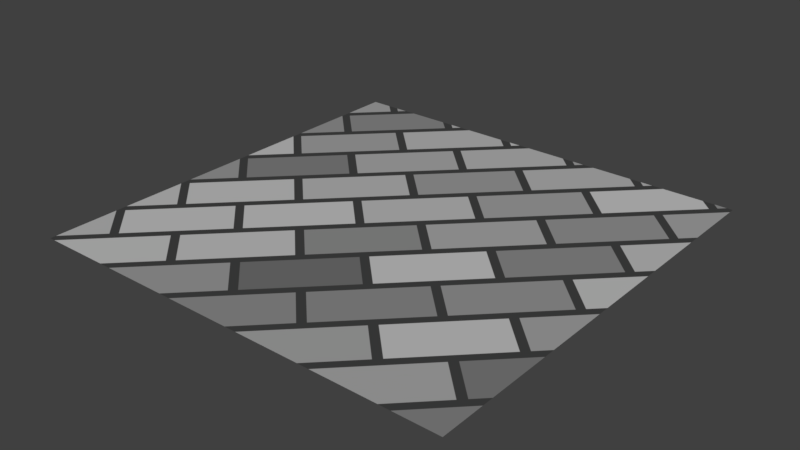 # Source: block.blend  (saved by Blender 2.79.0; exported with 4.5.12 LTS)
import bpy
from mathutils import Matrix  # noqa: F401  (used for matrix-valued properties, if any)

bpy.ops.wm.read_factory_settings(use_empty=True)
scene = bpy.context.scene
scene.name = 'Scene'

# ---- collections
col_collection_1 = bpy.data.collections.new('Collection 1'); scene.collection.children.link(col_collection_1)

# ---- images (referenced by path relative to the original .blend; pixels are not part of the script)
import os
ASSET_DIR = os.environ.get("B2B_ASSET_DIR", "")  # directory of the original .blend (textures are referenced by path, not embedded)
HERE = os.path.dirname(os.path.abspath(__file__))  # packed textures are extracted next to this script under _unpacked/

def load_image(name, relpath, width, height, colorspace="sRGB"):
    """Load a texture the original file referenced (path relative to the .blend, or extracted next to this script)."""
    p = next((c for c in (os.path.join(HERE, relpath), os.path.join(ASSET_DIR, relpath)) if relpath and os.path.exists(c)), "")
    if p:
        img = bpy.data.images.load(p, check_existing=True)
        img.name = name
    else:  # same state as the original file: an image datablock whose file is absent (Cycles renders it pink)
        img = bpy.data.images.new(name, width, height)
        img.source = "FILE"
        img.filepath = "//" + (relpath or name)
    img.colorspace_settings.name = colorspace
    return img
img_arrow_png = load_image('arrow.png', 'arrow.png', 1024, 1024, 'Non-Color')

# ---- materials (node trees are filled in below, after node groups)
mat_material_001 = bpy.data.materials.new('Material.001')
mat_material_001.displacement_method = 'DISPLACEMENT'
mat_material_001.alpha_threshold = 0.0
mat_material_001.roughness = 0.5

# ---- material node trees
mat_material_001.use_nodes = True; mat_material_001.node_tree.nodes.clear()
_N = mat_material_001.node_tree.nodes; _L = mat_material_001.node_tree.links
n0 = _N.new('ShaderNodeTexImage'); n0.name = 'Image Texture'; n0.location = (-218, 92)
n0.width = 140
n0.image = img_arrow_png
n1 = _N.new('ShaderNodeBsdfDiffuse'); n1.name = 'Diffuse BSDF'; n1.location = (44, 314)
n2 = _N.new('ShaderNodeOutputMaterial'); n2.name = 'Material Output'; n2.location = (340, 234)
n3 = _N.new('ShaderNodeMath'); n3.name = 'Math'; n3.location = (7, 123)
n3.operation = 'MULTIPLY'
n3.inputs[1].default_value = 0.2
n4 = _N.new('ShaderNodeTexBrick'); n4.name = 'Brick Texture'; n4.location = (-660, 469)
n4.inputs[1].default_value = (1.0, 1.0, 1.0, 1.0)
n4.inputs[4].default_value = 2.0
n5 = _N.new('ShaderNodeMapping'); n5.name = 'Mapping'; n5.location = (-1082, 352)
n5.vector_type = 'TEXTURE'
n5.inputs[2].default_value = (0.0, 0.0, 0.7854)
n6 = _N.new('ShaderNodeTexCoord'); n6.name = 'Texture Coordinate'; n6.location = (-1362, 300)
n7 = _N.new('ShaderNodeValToRGB'); n7.name = 'ColorRamp'; n7.location = (-375, 511)
while len(n7.color_ramp.elements) > 1: n7.color_ramp.elements.remove(n7.color_ramp.elements[-1])
n7.color_ramp.elements[0].position = 0.0; n7.color_ramp.elements[0].color = (0.09486, 0.09486, 0.09486, 1.0)
_e = n7.color_ramp.elements.new(1.0); _e.color = (1.0, 1.0, 1.0, 1.0)
n8 = _N.new('ShaderNodeDisplacement'); n8.name = 'Displacement'; n8.location = (0, 0)
n8.inputs[1].default_value = 0.0
n8.inputs[2].default_value = 0.1
_L.new(n1.outputs[0], n2.inputs[0])
_L.new(n5.outputs[0], n4.inputs[0])
_L.new(n6.outputs[2], n5.inputs[0])
_L.new(n0.outputs[0], n3.inputs[0])
_L.new(n4.outputs[0], n7.inputs[0])
_L.new(n7.outputs[0], n1.inputs[0])
_L.new(n3.outputs[0], n8.inputs[0])
_L.new(n8.outputs[0], n2.inputs[2])
n2.is_active_output = True

# ---- world
world_world = bpy.data.worlds.new('World'); scene.world = world_world
world_world.color = (0.05088, 0.05088, 0.05088)
world_world.use_sun_shadow = False
world_world.sun_shadow_jitter_overblur = 0.0
world_world.cycles.sampling_method = 'MANUAL'

# ---- lights
light_sun = bpy.data.lights.new('Sun', 'SUN')
light_sun.transmission_factor = 0.0
light_sun.angle = 0.1993
light_sun.energy = 1.0
light_sun.shadow_buffer_clip_start = 0.5
light_sun.shadow_soft_size = 0.1
light_sun.shadow_cascade_max_distance = 1000.0

# ---- meshes
me_plane = bpy.data.meshes.new('Plane')
me_plane.from_pydata([(-1.0, -1.0, 0.0), (1.0, -1.0, 0.0), (-1.0, 1.0, 0.0), (1.0, 1.0, 0.0)], [], [(0, 1, 3, 2)])
_k = {(0, 2): 1.0, (0, 1): 1.0, (1, 3): 1.0, (2, 3): 1.0}
me_plane.attributes.new('crease_edge', 'FLOAT', 'EDGE').data.foreach_set('value', [_k.get((min(e.vertices), max(e.vertices)), 0.0) for e in me_plane.edges])
_uv = me_plane.uv_layers.new(name='UVMap')
_uv.uv.foreach_set('vector', [0.0001, 9.998e-05, 0.9999, 9.998e-05, 0.9999, 0.9999, 9.998e-05, 0.9999])
me_plane.materials.append(mat_material_001)
me_plane.use_remesh_preserve_volume = False
me_plane.use_remesh_preserve_attributes = False
me_plane.use_mirror_vertex_groups = False
me_plane.update()

# ---- objects
ob_plane = bpy.data.objects.new('Plane', me_plane)
ob_sun = bpy.data.objects.new('Sun', light_sun)

# ---- transforms, parenting, visibility, modifiers, constraints
ob_plane.location = (0.0, 0.0, 0.0)
ob_plane.lineart.crease_threshold = 0.0
ob_plane.cycles.use_adaptive_subdivision = True
_m = ob_plane.modifiers.new('Subsurf', 'SUBSURF')
_m.uv_smooth = 'PRESERVE_CORNERS'
_m.quality = 2
_m.show_only_control_edges = False
ob_sun.location = (0.0, 0.0, 13.0)
ob_sun.lineart.crease_threshold = 0.0

# ---- collection membership
col_collection_1.objects.link(ob_plane)
col_collection_1.objects.link(ob_sun)

# ---- scene / render settings (as saved in the file)
scene.frame_start = 1; scene.frame_end = 250; scene.frame_set(1)
scene.render.engine = 'CYCLES'
scene.render.resolution_percentage = 50
scene.render.dither_intensity = 0.0
scene.cycles.feature_set = 'EXPERIMENTAL'
scene.cycles.use_denoising = False
scene.cycles.samples = 128
scene.cycles.sampling_pattern = 'TABULATED_SOBOL'
scene.cycles.use_adaptive_sampling = False
scene.cycles.use_light_tree = False
scene.cycles.blur_glossy = 0.0
scene.cycles.sample_clamp_indirect = 0.0
scene.view_settings.view_transform = 'Standard'
bpy.context.view_layer.update()

# ---- added for rendering (the .blend has no active camera): camera
cam_auto = bpy.data.cameras.new('AutoCamera')
cam_auto.lens = 50.0
cam_auto.sensor_width = 36.0
cam_auto.clip_end = 1000.0
ob_auto_camera = bpy.data.objects.new('AutoCamera', cam_auto)
scene.collection.objects.link(ob_auto_camera)
ob_auto_camera.location = (2.61693, -3.14032, 2.09354)
ob_auto_camera.rotation_euler = (1.09748, -7.21219e-08, 0.694738)
scene.camera = ob_auto_camera
bpy.context.view_layer.update()
